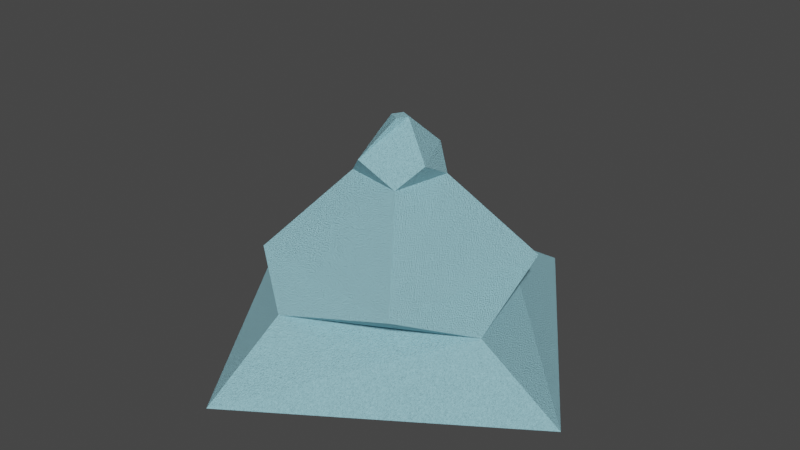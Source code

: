 # Source: Shape-1-sad.blend  (saved by Blender 3.6.11; exported with 4.5.12 LTS)
import bpy
from mathutils import Matrix  # noqa: F401  (used for matrix-valued properties, if any)

bpy.ops.wm.read_factory_settings(use_empty=True)
scene = bpy.context.scene
scene.name = 'Scene'

# ---- collections
col_collection = bpy.data.collections.new('Collection'); scene.collection.children.link(col_collection)

# ---- materials (node trees are filled in below, after node groups)
mat_material = bpy.data.materials.new('Material')
mat_material.use_transparent_shadow = False

# ---- material node trees
mat_material.use_nodes = True; mat_material.node_tree.nodes.clear()
_N = mat_material.node_tree.nodes; _L = mat_material.node_tree.links
n0 = _N.new('ShaderNodeBsdfPrincipled'); n0.name = 'Principled BSDF'; n0.location = (10, 300)
n0.distribution = 'GGX'
n0.subsurface_method = 'RANDOM_WALK_SKIN'
n0.inputs[0].default_value = (0.305, 0.6038, 0.6939, 1.0)
n0.inputs[3].default_value = 1.45
n0.inputs[27].default_value = (0.0, 0.0, 0.0, 1.0)
n0.inputs[28].default_value = 1.0
n1 = _N.new('ShaderNodeOutputMaterial'); n1.name = 'Material Output'; n1.location = (300, 300)
n2 = _N.new('ShaderNodeTexCoord'); n2.name = 'Texture Coordinate'; n2.location = (-810, -7)
n3 = _N.new('ShaderNodeTexNoise'); n3.name = 'Noise Texture'; n3.location = (-399, -8)
n3.inputs[2].default_value = 500.0
n4 = _N.new('ShaderNodeMapping'); n4.name = 'Mapping'; n4.location = (-605, -6)
n5 = _N.new('ShaderNodeBump'); n5.name = 'Bump'; n5.location = (-233, -260)
n5.inputs[1].default_value = 0.01
n5.inputs[2].default_value = 1.0
_L.new(n0.outputs[0], n1.inputs[0])
_L.new(n2.outputs[0], n4.inputs[0])
_L.new(n4.outputs[0], n3.inputs[0])
_L.new(n3.outputs[0], n5.inputs[3])
_L.new(n5.outputs[0], n0.inputs[5])
n1.is_active_output = True

# ---- world
world_world = bpy.data.worlds.new('World'); scene.world = world_world
world_world.use_nodes = True; world_world.node_tree.nodes.clear()
_N = world_world.node_tree.nodes; _L = world_world.node_tree.links
n0 = _N.new('ShaderNodeOutputWorld'); n0.name = 'World Output'; n0.location = (300, 300)
n1 = _N.new('ShaderNodeBackground'); n1.name = 'Background'; n1.location = (10, 300)
n1.inputs[0].default_value = (0.05088, 0.05088, 0.05088, 1.0)
_L.new(n1.outputs[0], n0.inputs[0])
n0.is_active_output = True
world_world.color = (0.05088, 0.05088, 0.05088)
world_world.use_sun_shadow = False
world_world.sun_shadow_jitter_overblur = 0.0

# ---- meshes
me_cube = bpy.data.meshes.new('Cube')
me_cube.from_pydata([(0.2271, 1.131, -0.1562), (-0.6624, 0.2076, 0.1372), (1.131, -0.2271, -0.1562), (0.2076, 0.6624, 0.1372), (-1.131, 0.2271, -0.1562), (-0.2076, -0.6624, 0.1372), (-0.2271, -1.131, -0.1562), (0.6624, -0.2076, 0.1372), (-0.0124, 0.04183, 1.015), (-0.04183, -0.0124, 1.015), (0.0124, -0.04183, 1.015), (0.04183, 0.0124, 1.015), (0.07729, 0.2175, 0.836), (-0.2175, 0.07729, 0.836), (-0.07729, -0.2175, 0.836), (0.2175, -0.07729, 0.836), (-0.5634, -0.4056, 0.2873), (-0.4056, 0.5634, 0.2873), (0.5634, 0.4056, 0.2873), (0.4056, -0.5634, 0.2873), (0.1278, -0.1923, 0.7242), (-0.1923, -0.1278, 0.7242), (-0.1278, 0.1923, 0.7242), (0.1923, 0.1278, 0.7242)], [], [(0, 1, 3, 2), (2, 3, 7, 6), (6, 7, 5, 4), (4, 5, 1, 0), (2, 6, 4, 0), (14, 15, 11, 10), (12, 13, 9, 8), (13, 14, 10, 9), (9, 10, 11, 8), (15, 12, 8, 11), (5, 7, 18, 19), (7, 3, 17, 18), (1, 5, 19, 16), (3, 1, 16, 17), (17, 16, 20, 21), (16, 19, 23, 20), (18, 17, 21, 22), (19, 18, 22, 23), (21, 20, 15, 14), (23, 22, 13, 12), (22, 21, 14, 13), (20, 23, 12, 15)])
_k = set([(0, 1), (0, 2), (0, 4), (1, 3), (1, 5), (1, 16), (2, 3), (2, 6), (3, 7), (3, 17), (4, 5), (4, 6), (5, 7), (5, 19), (6, 7), (7, 18), (8, 9), (8, 11), (8, 12), (9, 10), (9, 13), (10, 11), (10, 14), (11, 15), (12, 13), (12, 15), (12, 23), (13, 14), (13, 22), (14, 15), (14, 21), (15, 20), (16, 17), (16, 19), (16, 20), (17, 18), (17, 21), (18, 19), (18, 22), (19, 23), (20, 21), (20, 23), (21, 22), (22, 23)])
me_cube.attributes.new('sharp_edge', 'BOOLEAN', 'EDGE').data.foreach_set('value', [ (min(e.vertices), max(e.vertices)) in _k for e in me_cube.edges])
_uv = me_cube.uv_layers.new(name='UVMap')
_uv.uv.foreach_set('vector', [0.375, 0.0, 0.625, 0.0, 0.625, 0.25, 0.375, 0.25, 0.375, 0.25, 0.625, 0.25, 0.625, 0.5, 0.375, 0.5, 0.375, 0.5, 0.625, 0.5, 0.625, 0.75, 0.375, 0.75, 0.375, 0.75, 0.625, 0.75, 0.625, 1.0, 0.375, 1.0, 0.125, 0.5, 0.375, 0.5, 0.375, 0.75, 0.125, 0.75, 0.625, 0.25, 0.625, 0.0, 0.625, 0.0, 0.625, 0.25, 0.625, 0.75, 0.625, 0.5, 0.625, 0.5, 0.625, 0.75, 0.625, 0.5, 0.625, 0.25, 0.625, 0.25, 0.625, 0.5, 0.625, 0.5, 0.875, 0.5, 0.875, 0.75, 0.625, 0.75, 0.625, 1.0, 0.625, 0.75, 0.625, 0.75, 0.625, 1.0, 0.625, 0.75, 0.625, 0.5, 0.625, 0.5, 0.625, 0.75, 0.625, 0.5, 0.625, 0.25, 0.625, 0.25, 0.625, 0.5, 0.625, 1.0, 0.625, 0.75, 0.625, 0.75, 0.625, 1.0, 0.625, 0.25, 0.625, 0.0, 0.625, 0.0, 0.625, 0.25, 0.625, 0.25, 0.625, 0.0, 0.625, 0.0, 0.625, 0.25, 0.625, 1.0, 0.625, 0.75, 0.625, 0.75, 0.625, 1.0, 0.625, 0.5, 0.625, 0.25, 0.625, 0.25, 0.625, 0.5, 0.625, 0.75, 0.625, 0.5, 0.625, 0.5, 0.625, 0.75, 0.625, 0.25, 0.625, 0.0, 0.625, 0.0, 0.625, 0.25, 0.625, 0.75, 0.625, 0.5, 0.625, 0.5, 0.625, 0.75, 0.625, 0.5, 0.625, 0.25, 0.625, 0.25, 0.625, 0.5, 0.625, 1.0, 0.625, 0.75, 0.625, 0.75, 0.625, 1.0])
me_cube.materials.append(mat_material)
me_cube.update()

# ---- objects
ob_cube = bpy.data.objects.new('Cube', me_cube)

# ---- transforms, parenting, visibility, modifiers, constraints
ob_cube.location = (0.1696, -0.0003701, -0.006263)
ob_cube.scale = (0.4991, 0.4991, 0.4991)

# ---- collection membership
col_collection.objects.link(ob_cube)

# ---- scene / render settings (as saved in the file)
scene.frame_start = 1; scene.frame_end = 250; scene.frame_set(1)
scene.render.engine = 'BLENDER_EEVEE_NEXT'
scene.cycles.sampling_pattern = 'TABULATED_SOBOL'
scene.view_settings.view_transform = 'Filmic'
bpy.context.view_layer.update()

# ---- added for rendering (the .blend has no active camera and no usable light): camera, sun
cam_auto = bpy.data.cameras.new('AutoCamera')
cam_auto.lens = 50.0
cam_auto.sensor_width = 36.0
cam_auto.clip_end = 1000.0
ob_auto_camera = bpy.data.objects.new('AutoCamera', cam_auto)
scene.collection.objects.link(ob_auto_camera)
ob_auto_camera.location = (1.74288, -1.88827, 1.46675)
ob_auto_camera.rotation_euler = (1.09748, -7.21219e-08, 0.694738)
scene.camera = ob_auto_camera
light_auto_sun = bpy.data.lights.new('AutoSun', 'SUN')
light_auto_sun.energy = 3.0
light_auto_sun.angle = 0.0523599
ob_auto_sun = bpy.data.objects.new('AutoSun', light_auto_sun)
scene.collection.objects.link(ob_auto_sun)
ob_auto_sun.rotation_euler = (0.872665, 0.174533, 0.523599)
bpy.context.view_layer.update()
